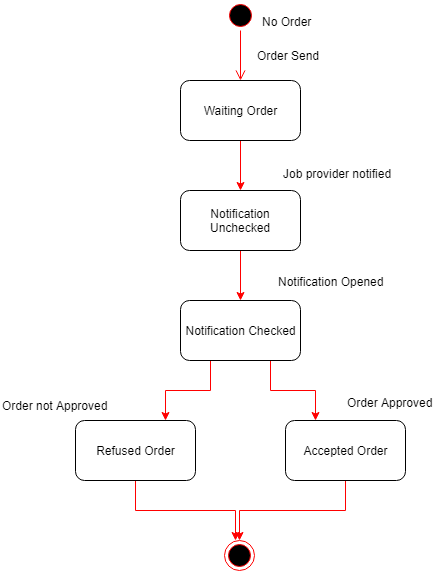

The diagram above was exported from draw.io. Its source (the exported page's mxGraphModel, read from the mxfile embedded in the PNG):
<mxGraphModel dx="1010" dy="533" grid="1" gridSize="10" guides="1" tooltips="1" connect="1" arrows="1" fold="1" page="1" pageScale="1" pageWidth="850" pageHeight="1100" math="0" shadow="0">
  <root>
    <mxCell id="0" />
    <mxCell id="1" parent="0" />
    <mxCell id="2UDwrwFf4B7tVmga2Pe7-1" value="" style="ellipse;html=1;shape=startState;fillColor=#000000;strokeColor=#ff0000;" vertex="1" parent="1">
      <mxGeometry x="380" y="60" width="30" height="30" as="geometry" />
    </mxCell>
    <mxCell id="2UDwrwFf4B7tVmga2Pe7-2" value="" style="edgeStyle=orthogonalEdgeStyle;html=1;verticalAlign=bottom;endArrow=open;endSize=8;strokeColor=#ff0000;" edge="1" parent="1" source="2UDwrwFf4B7tVmga2Pe7-1" target="2UDwrwFf4B7tVmga2Pe7-4">
      <mxGeometry relative="1" as="geometry">
        <mxPoint x="400" y="125" as="targetPoint" />
      </mxGeometry>
    </mxCell>
    <mxCell id="2UDwrwFf4B7tVmga2Pe7-3" style="edgeStyle=orthogonalEdgeStyle;rounded=0;orthogonalLoop=1;jettySize=auto;html=1;exitX=0.5;exitY=1;exitDx=0;exitDy=0;entryX=0.5;entryY=0;entryDx=0;entryDy=0;fillColor=#e51400;strokeColor=#FF0000;" edge="1" parent="1" source="2UDwrwFf4B7tVmga2Pe7-4" target="2UDwrwFf4B7tVmga2Pe7-6">
      <mxGeometry relative="1" as="geometry" />
    </mxCell>
    <mxCell id="2UDwrwFf4B7tVmga2Pe7-4" value="Waiting Order" style="rounded=1;whiteSpace=wrap;html=1;" vertex="1" parent="1">
      <mxGeometry x="335" y="140" width="120" height="60" as="geometry" />
    </mxCell>
    <mxCell id="2UDwrwFf4B7tVmga2Pe7-5" style="edgeStyle=orthogonalEdgeStyle;rounded=0;orthogonalLoop=1;jettySize=auto;html=1;exitX=0.5;exitY=1;exitDx=0;exitDy=0;entryX=0.5;entryY=0;entryDx=0;entryDy=0;strokeColor=#FF0000;" edge="1" parent="1" source="2UDwrwFf4B7tVmga2Pe7-6" target="2UDwrwFf4B7tVmga2Pe7-9">
      <mxGeometry relative="1" as="geometry" />
    </mxCell>
    <mxCell id="2UDwrwFf4B7tVmga2Pe7-6" value="Notification Unchecked" style="rounded=1;whiteSpace=wrap;html=1;" vertex="1" parent="1">
      <mxGeometry x="335" y="250" width="120" height="60" as="geometry" />
    </mxCell>
    <mxCell id="2UDwrwFf4B7tVmga2Pe7-7" style="edgeStyle=orthogonalEdgeStyle;rounded=0;orthogonalLoop=1;jettySize=auto;html=1;exitX=0.75;exitY=1;exitDx=0;exitDy=0;entryX=0.25;entryY=0;entryDx=0;entryDy=0;strokeColor=#FF0000;" edge="1" parent="1" source="2UDwrwFf4B7tVmga2Pe7-9" target="2UDwrwFf4B7tVmga2Pe7-11">
      <mxGeometry relative="1" as="geometry" />
    </mxCell>
    <mxCell id="2UDwrwFf4B7tVmga2Pe7-8" style="edgeStyle=orthogonalEdgeStyle;rounded=0;orthogonalLoop=1;jettySize=auto;html=1;exitX=0.25;exitY=1;exitDx=0;exitDy=0;entryX=0.75;entryY=0;entryDx=0;entryDy=0;strokeColor=#FF0000;" edge="1" parent="1" source="2UDwrwFf4B7tVmga2Pe7-9" target="2UDwrwFf4B7tVmga2Pe7-13">
      <mxGeometry relative="1" as="geometry" />
    </mxCell>
    <mxCell id="2UDwrwFf4B7tVmga2Pe7-9" value="Notification Checked" style="rounded=1;whiteSpace=wrap;html=1;" vertex="1" parent="1">
      <mxGeometry x="335" y="360" width="120" height="60" as="geometry" />
    </mxCell>
    <mxCell id="2UDwrwFf4B7tVmga2Pe7-10" style="edgeStyle=orthogonalEdgeStyle;rounded=0;orthogonalLoop=1;jettySize=auto;html=1;exitX=0.5;exitY=1;exitDx=0;exitDy=0;strokeColor=#FF0000;" edge="1" parent="1" source="2UDwrwFf4B7tVmga2Pe7-11" target="2UDwrwFf4B7tVmga2Pe7-14">
      <mxGeometry relative="1" as="geometry" />
    </mxCell>
    <mxCell id="2UDwrwFf4B7tVmga2Pe7-11" value="Accepted Order" style="rounded=1;whiteSpace=wrap;html=1;" vertex="1" parent="1">
      <mxGeometry x="440" y="480" width="120" height="60" as="geometry" />
    </mxCell>
    <mxCell id="2UDwrwFf4B7tVmga2Pe7-12" style="edgeStyle=orthogonalEdgeStyle;rounded=0;orthogonalLoop=1;jettySize=auto;html=1;exitX=0.5;exitY=1;exitDx=0;exitDy=0;strokeColor=#FF0000;" edge="1" parent="1" source="2UDwrwFf4B7tVmga2Pe7-13">
      <mxGeometry relative="1" as="geometry">
        <mxPoint x="390" y="600" as="targetPoint" />
      </mxGeometry>
    </mxCell>
    <mxCell id="2UDwrwFf4B7tVmga2Pe7-13" value="Refused Order" style="rounded=1;whiteSpace=wrap;html=1;" vertex="1" parent="1">
      <mxGeometry x="230" y="480" width="120" height="60" as="geometry" />
    </mxCell>
    <mxCell id="2UDwrwFf4B7tVmga2Pe7-14" value="" style="ellipse;html=1;shape=endState;fillColor=#000000;strokeColor=#ff0000;" vertex="1" parent="1">
      <mxGeometry x="379" y="600" width="30" height="30" as="geometry" />
    </mxCell>
    <mxCell id="2UDwrwFf4B7tVmga2Pe7-15" value="&lt;span&gt;Order&amp;nbsp;&lt;/span&gt;Approved" style="text;html=1;resizable=0;points=[];autosize=1;align=left;verticalAlign=top;spacingTop=-4;" vertex="1" parent="1">
      <mxGeometry x="500" y="453" width="100" height="20" as="geometry" />
    </mxCell>
    <mxCell id="2UDwrwFf4B7tVmga2Pe7-16" value="&lt;span&gt;Order&amp;nbsp;&lt;/span&gt;not Approved" style="text;html=1;resizable=0;points=[];autosize=1;align=left;verticalAlign=top;spacingTop=-4;" vertex="1" parent="1">
      <mxGeometry x="155" y="456" width="120" height="20" as="geometry" />
    </mxCell>
    <mxCell id="2UDwrwFf4B7tVmga2Pe7-17" value="Notification Opened" style="text;html=1;resizable=0;points=[];autosize=1;align=left;verticalAlign=top;spacingTop=-4;" vertex="1" parent="1">
      <mxGeometry x="431" y="332" width="120" height="20" as="geometry" />
    </mxCell>
    <mxCell id="2UDwrwFf4B7tVmga2Pe7-18" value="Job provider notified" style="text;html=1;resizable=0;points=[];autosize=1;align=left;verticalAlign=top;spacingTop=-4;" vertex="1" parent="1">
      <mxGeometry x="436" y="224" width="120" height="20" as="geometry" />
    </mxCell>
    <mxCell id="2UDwrwFf4B7tVmga2Pe7-19" value="&lt;span&gt;Order&lt;/span&gt;&amp;nbsp;Send" style="text;html=1;resizable=0;points=[];autosize=1;align=left;verticalAlign=top;spacingTop=-4;" vertex="1" parent="1">
      <mxGeometry x="410" y="106" width="80" height="20" as="geometry" />
    </mxCell>
    <mxCell id="2UDwrwFf4B7tVmga2Pe7-20" value="No&amp;nbsp;&lt;span&gt;Order&lt;/span&gt;" style="text;html=1;resizable=0;points=[];autosize=1;align=left;verticalAlign=top;spacingTop=-4;" vertex="1" parent="1">
      <mxGeometry x="415" y="72" width="70" height="20" as="geometry" />
    </mxCell>
  </root>
</mxGraphModel>